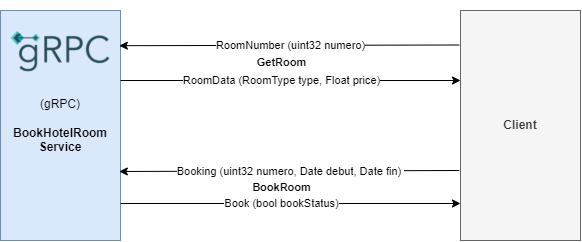

The diagram above was exported from draw.io. Its source (the exported page's mxGraphModel, read from the mxfile embedded in the PNG):
<mxGraphModel dx="865" dy="453" grid="1" gridSize="10" guides="1" tooltips="1" connect="1" arrows="1" fold="1" page="1" pageScale="1" pageWidth="827" pageHeight="1169" math="0" shadow="0">
  <root>
    <mxCell id="0" />
    <mxCell id="1" parent="0" />
    <mxCell id="mEEPZvXIwcdrytIoJl2y-1" value="(gRPC)&lt;br&gt;&lt;br&gt;&lt;b&gt;BookHotelRoom&lt;br&gt;Service&lt;/b&gt;" style="rounded=0;whiteSpace=wrap;html=1;fillColor=#dae8fc;strokeColor=#6c8ebf;" vertex="1" parent="1">
      <mxGeometry x="40" y="110" width="120" height="230" as="geometry" />
    </mxCell>
    <mxCell id="mEEPZvXIwcdrytIoJl2y-2" value="" style="shape=image;verticalLabelPosition=bottom;labelBackgroundColor=#ffffff;verticalAlign=top;aspect=fixed;imageAspect=0;image=https://grpc.io/img/logos/grpc-icon-color.png;" vertex="1" parent="1">
      <mxGeometry x="50" y="100" width="100" height="100" as="geometry" />
    </mxCell>
    <mxCell id="mEEPZvXIwcdrytIoJl2y-3" value="&lt;b&gt;Client&lt;/b&gt;" style="rounded=0;whiteSpace=wrap;html=1;fillColor=#f5f5f5;fontColor=#333333;strokeColor=#666666;" vertex="1" parent="1">
      <mxGeometry x="500" y="110" width="120" height="230" as="geometry" />
    </mxCell>
    <mxCell id="mEEPZvXIwcdrytIoJl2y-4" value="" style="endArrow=classic;html=1;rounded=0;exitX=-0.01;exitY=0.15;exitDx=0;exitDy=0;exitPerimeter=0;entryX=0.99;entryY=0.153;entryDx=0;entryDy=0;entryPerimeter=0;" edge="1" parent="1" source="mEEPZvXIwcdrytIoJl2y-3" target="mEEPZvXIwcdrytIoJl2y-1">
      <mxGeometry width="50" height="50" relative="1" as="geometry">
        <mxPoint x="190" y="180" as="sourcePoint" />
        <mxPoint x="440" y="250" as="targetPoint" />
      </mxGeometry>
    </mxCell>
    <mxCell id="mEEPZvXIwcdrytIoJl2y-8" value="&lt;b&gt;GetRoom&lt;/b&gt;" style="edgeLabel;html=1;align=center;verticalAlign=middle;resizable=0;points=[];" vertex="1" connectable="0" parent="mEEPZvXIwcdrytIoJl2y-4">
      <mxGeometry x="0.0727" y="-1" relative="1" as="geometry">
        <mxPoint x="4" y="18" as="offset" />
      </mxGeometry>
    </mxCell>
    <mxCell id="mEEPZvXIwcdrytIoJl2y-9" value="RoomNumber (uint32 numero)" style="edgeLabel;html=1;align=center;verticalAlign=middle;resizable=0;points=[];" vertex="1" connectable="0" parent="mEEPZvXIwcdrytIoJl2y-4">
      <mxGeometry x="0.0821" relative="1" as="geometry">
        <mxPoint x="15" as="offset" />
      </mxGeometry>
    </mxCell>
    <mxCell id="mEEPZvXIwcdrytIoJl2y-5" value="" style="endArrow=classic;html=1;rounded=0;exitX=1;exitY=0.25;exitDx=0;exitDy=0;entryX=0;entryY=0.25;entryDx=0;entryDy=0;" edge="1" parent="1">
      <mxGeometry width="50" height="50" relative="1" as="geometry">
        <mxPoint x="160" y="180" as="sourcePoint" />
        <mxPoint x="500" y="180" as="targetPoint" />
      </mxGeometry>
    </mxCell>
    <mxCell id="mEEPZvXIwcdrytIoJl2y-10" value="RoomData (RoomType type, Float price)" style="edgeLabel;html=1;align=center;verticalAlign=middle;resizable=0;points=[];" vertex="1" connectable="0" parent="mEEPZvXIwcdrytIoJl2y-5">
      <mxGeometry x="0.0496" relative="1" as="geometry">
        <mxPoint x="-18" as="offset" />
      </mxGeometry>
    </mxCell>
    <mxCell id="mEEPZvXIwcdrytIoJl2y-14" value="" style="endArrow=classic;html=1;rounded=0;exitX=-0.01;exitY=0.15;exitDx=0;exitDy=0;exitPerimeter=0;entryX=0.99;entryY=0.153;entryDx=0;entryDy=0;entryPerimeter=0;" edge="1" parent="1">
      <mxGeometry width="50" height="50" relative="1" as="geometry">
        <mxPoint x="498.79999999999995" y="270" as="sourcePoint" />
        <mxPoint x="158.80000000000007" y="270.98999999999995" as="targetPoint" />
      </mxGeometry>
    </mxCell>
    <mxCell id="mEEPZvXIwcdrytIoJl2y-15" value="&lt;b&gt;BookRoom&lt;/b&gt;" style="edgeLabel;html=1;align=center;verticalAlign=middle;resizable=0;points=[];" vertex="1" connectable="0" parent="mEEPZvXIwcdrytIoJl2y-14">
      <mxGeometry x="0.0727" y="-1" relative="1" as="geometry">
        <mxPoint x="4" y="17" as="offset" />
      </mxGeometry>
    </mxCell>
    <mxCell id="mEEPZvXIwcdrytIoJl2y-16" value="Booking (uint32 numero, Date debut, Date fin)&amp;nbsp;" style="edgeLabel;html=1;align=center;verticalAlign=middle;resizable=0;points=[];" vertex="1" connectable="0" parent="mEEPZvXIwcdrytIoJl2y-14">
      <mxGeometry x="0.0821" relative="1" as="geometry">
        <mxPoint x="15" as="offset" />
      </mxGeometry>
    </mxCell>
    <mxCell id="mEEPZvXIwcdrytIoJl2y-17" value="" style="endArrow=classic;html=1;rounded=0;exitX=1;exitY=0.25;exitDx=0;exitDy=0;entryX=0;entryY=0.25;entryDx=0;entryDy=0;" edge="1" parent="1">
      <mxGeometry width="50" height="50" relative="1" as="geometry">
        <mxPoint x="160" y="303" as="sourcePoint" />
        <mxPoint x="500" y="303" as="targetPoint" />
      </mxGeometry>
    </mxCell>
    <mxCell id="mEEPZvXIwcdrytIoJl2y-18" value="Book (bool bookStatus)" style="edgeLabel;html=1;align=center;verticalAlign=middle;resizable=0;points=[];" vertex="1" connectable="0" parent="mEEPZvXIwcdrytIoJl2y-17">
      <mxGeometry x="0.0496" relative="1" as="geometry">
        <mxPoint x="-18" as="offset" />
      </mxGeometry>
    </mxCell>
  </root>
</mxGraphModel>